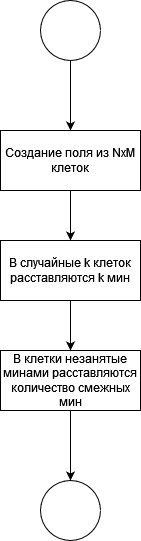

The diagram above was exported from draw.io. Its source (the exported page's mxGraphModel, read from the mxfile embedded in the PNG):
<mxGraphModel dx="1434" dy="782" grid="1" gridSize="10" guides="1" tooltips="1" connect="1" arrows="1" fold="1" page="1" pageScale="1" pageWidth="827" pageHeight="1169" math="0" shadow="0">
  <root>
    <mxCell id="0" />
    <mxCell id="1" parent="0" />
    <mxCell id="fFew_K9GKZn37Au-KUcL-1" value="Создание поля из NxM клеток" style="rounded=0;whiteSpace=wrap;html=1;" parent="1" vertex="1">
      <mxGeometry x="330" y="180" width="140" height="60" as="geometry" />
    </mxCell>
    <mxCell id="fFew_K9GKZn37Au-KUcL-2" value="" style="ellipse;whiteSpace=wrap;html=1;aspect=fixed;" parent="1" vertex="1">
      <mxGeometry x="370" y="50" width="60" height="60" as="geometry" />
    </mxCell>
    <mxCell id="fFew_K9GKZn37Au-KUcL-3" value="" style="endArrow=classic;html=1;rounded=0;exitX=0.5;exitY=1;exitDx=0;exitDy=0;entryX=0.5;entryY=0;entryDx=0;entryDy=0;" parent="1" source="fFew_K9GKZn37Au-KUcL-2" target="fFew_K9GKZn37Au-KUcL-1" edge="1">
      <mxGeometry width="50" height="50" relative="1" as="geometry">
        <mxPoint x="390" y="300" as="sourcePoint" />
        <mxPoint x="440" y="250" as="targetPoint" />
      </mxGeometry>
    </mxCell>
    <mxCell id="fFew_K9GKZn37Au-KUcL-4" value="В случайные k клеток расставляются k мин" style="rounded=0;whiteSpace=wrap;html=1;" parent="1" vertex="1">
      <mxGeometry x="330" y="290" width="140" height="60" as="geometry" />
    </mxCell>
    <mxCell id="fFew_K9GKZn37Au-KUcL-5" value="" style="endArrow=classic;html=1;rounded=0;exitX=0.5;exitY=1;exitDx=0;exitDy=0;entryX=0.5;entryY=0;entryDx=0;entryDy=0;" parent="1" source="fFew_K9GKZn37Au-KUcL-1" target="fFew_K9GKZn37Au-KUcL-4" edge="1">
      <mxGeometry width="50" height="50" relative="1" as="geometry">
        <mxPoint x="390" y="300" as="sourcePoint" />
        <mxPoint x="440" y="250" as="targetPoint" />
      </mxGeometry>
    </mxCell>
    <mxCell id="fFew_K9GKZn37Au-KUcL-6" value="В клетки незанятые минами расставляются количество смежных мин" style="rounded=0;whiteSpace=wrap;html=1;" parent="1" vertex="1">
      <mxGeometry x="330" y="400" width="140" height="60" as="geometry" />
    </mxCell>
    <mxCell id="fFew_K9GKZn37Au-KUcL-7" value="" style="endArrow=classic;html=1;rounded=0;exitX=0.5;exitY=1;exitDx=0;exitDy=0;entryX=0.5;entryY=0;entryDx=0;entryDy=0;" parent="1" source="fFew_K9GKZn37Au-KUcL-4" target="fFew_K9GKZn37Au-KUcL-6" edge="1">
      <mxGeometry width="50" height="50" relative="1" as="geometry">
        <mxPoint x="390" y="390" as="sourcePoint" />
        <mxPoint x="440" y="340" as="targetPoint" />
      </mxGeometry>
    </mxCell>
    <mxCell id="fFew_K9GKZn37Au-KUcL-8" value="" style="ellipse;whiteSpace=wrap;html=1;aspect=fixed;" parent="1" vertex="1">
      <mxGeometry x="370" y="530" width="60" height="60" as="geometry" />
    </mxCell>
    <mxCell id="fFew_K9GKZn37Au-KUcL-9" value="" style="endArrow=classic;html=1;rounded=0;exitX=0.5;exitY=1;exitDx=0;exitDy=0;entryX=0.5;entryY=0;entryDx=0;entryDy=0;" parent="1" source="fFew_K9GKZn37Au-KUcL-6" target="fFew_K9GKZn37Au-KUcL-8" edge="1">
      <mxGeometry width="50" height="50" relative="1" as="geometry">
        <mxPoint x="390" y="390" as="sourcePoint" />
        <mxPoint x="440" y="340" as="targetPoint" />
      </mxGeometry>
    </mxCell>
  </root>
</mxGraphModel>